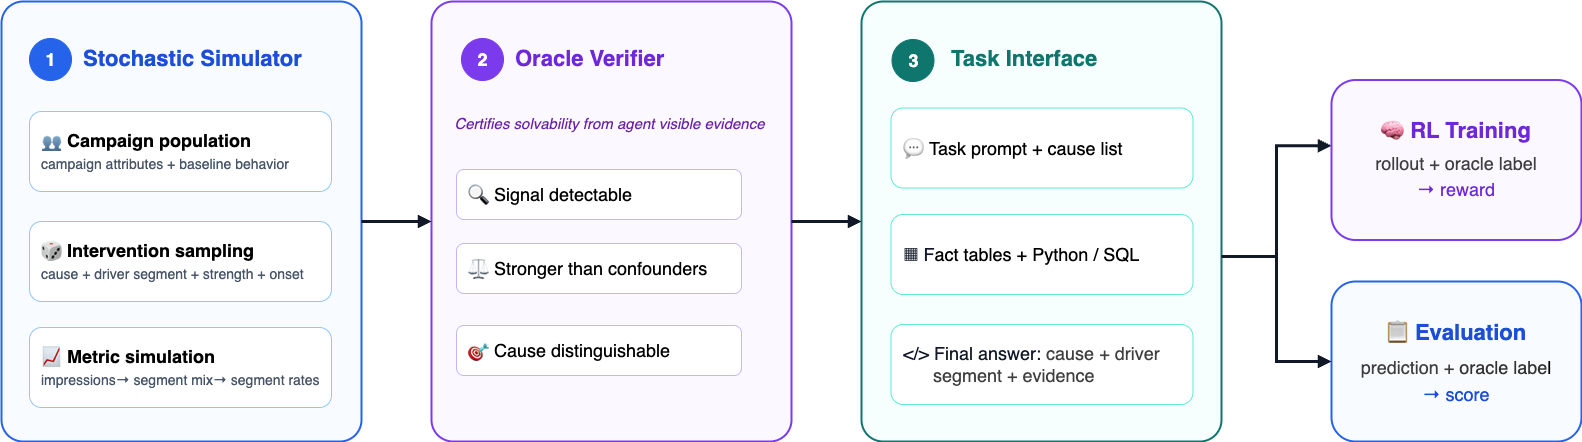

The diagram above was exported from draw.io. Its source (the exported page's mxGraphModel, read from the mxfile embedded in the PNG):
<mxGraphModel dx="801" dy="763" grid="1" gridSize="15" guides="1" tooltips="1" connect="1" arrows="1" fold="1" page="1" pageScale="1" pageWidth="1920" pageHeight="1200" math="0" shadow="0">
  <root>
    <mxCell id="0" />
    <mxCell id="1" parent="0" />
    <mxCell id="sim" value="" style="rounded=1;html=1;whiteSpace=wrap;arcSize=6;strokeWidth=2;strokeColor=#2563EB;fillColor=#F8FBFF;" parent="1" vertex="1">
      <mxGeometry x="135" y="345" width="360" height="440" as="geometry" />
    </mxCell>
    <mxCell id="simN" value="1" style="ellipse;html=1;aspect=fixed;strokeColor=#2563EB;fillColor=#2563EB;fontColor=#FFFFFF;fontStyle=1;fontSize=18;" parent="1" vertex="1">
      <mxGeometry x="163" y="382" width="42" height="42" as="geometry" />
    </mxCell>
    <mxCell id="simT" value="Stochastic Simulator" style="text;html=1;strokeColor=none;fillColor=none;align=left;verticalAlign=middle;whiteSpace=wrap;fontSize=22;fontStyle=1;fontColor=#1D4ED8;" parent="1" vertex="1">
      <mxGeometry x="215" y="382" width="230" height="42" as="geometry" />
    </mxCell>
    <mxCell id="sim1" value="&lt;span style=&quot;color: rgb(17, 24, 39);&quot;&gt;👥 &lt;/span&gt;&lt;b&gt;Campaign population&lt;/b&gt;&lt;br&gt;&lt;font style=&quot;font-size: 14px; color: rgb(71, 85, 105);&quot;&gt;campaign attributes + baseline behavior&lt;/font&gt;" style="rounded=1;html=1;whiteSpace=wrap;strokeColor=#93C5FD;fillColor=#FFFFFF;fontSize=18;align=left;verticalAlign=middle;spacing=12;" parent="1" vertex="1">
      <mxGeometry x="163" y="455" width="302" height="80" as="geometry" />
    </mxCell>
    <mxCell id="sim2" value="&lt;span style=&quot;color: rgb(17, 24, 39);&quot;&gt;🎲&amp;nbsp;&lt;/span&gt;&lt;b&gt;Intervention sampling&lt;/b&gt;&lt;br&gt;&lt;font style=&quot;font-size: 14px; color: rgb(71, 85, 105);&quot;&gt;cause + driver segment + strength + onset&lt;/font&gt;" style="rounded=1;html=1;whiteSpace=wrap;strokeColor=#93C5FD;fillColor=#FFFFFF;fontSize=18;align=left;verticalAlign=middle;spacing=12;" parent="1" vertex="1">
      <mxGeometry x="163" y="565" width="302" height="80" as="geometry" />
    </mxCell>
    <mxCell id="sim3" value="&lt;span style=&quot;color: rgb(17, 24, 39);&quot;&gt;📈&amp;nbsp;&lt;/span&gt;&lt;b&gt;Metric simulation&lt;/b&gt;&lt;br&gt;&lt;font style=&quot;font-size: 14px; color: rgb(71, 85, 105);&quot;&gt;impressions→ segment mix→ segment rates&lt;/font&gt;" style="rounded=1;html=1;whiteSpace=wrap;strokeColor=#93C5FD;fillColor=#FFFFFF;fontSize=18;align=left;verticalAlign=middle;spacing=12;" parent="1" vertex="1">
      <mxGeometry x="163" y="671" width="302" height="80" as="geometry" />
    </mxCell>
    <mxCell id="ver" value="" style="rounded=1;html=1;whiteSpace=wrap;arcSize=6;strokeWidth=2;strokeColor=#7C3AED;fillColor=#FBF8FF;" parent="1" vertex="1">
      <mxGeometry x="565" y="345" width="360" height="440" as="geometry" />
    </mxCell>
    <mxCell id="verN" value="2" style="ellipse;html=1;aspect=fixed;strokeColor=#7C3AED;fillColor=#7C3AED;fontColor=#FFFFFF;fontStyle=1;fontSize=18;" parent="1" vertex="1">
      <mxGeometry x="595" y="382" width="42" height="42" as="geometry" />
    </mxCell>
    <mxCell id="verT" value="Oracle Verifier" style="text;html=1;strokeColor=none;fillColor=none;align=left;verticalAlign=middle;whiteSpace=wrap;fontSize=22;fontStyle=1;fontColor=#6D28D9;" parent="1" vertex="1">
      <mxGeometry x="647" y="382" width="220" height="42" as="geometry" />
    </mxCell>
    <mxCell id="verSub" value="Certifies solvability from agent visible evidence" style="text;html=1;strokeColor=none;fillColor=none;align=center;verticalAlign=middle;whiteSpace=wrap;fontSize=15;fontStyle=2;fontColor=#6B21A8;" parent="1" vertex="1">
      <mxGeometry x="585.5" y="444.25" width="315" height="45" as="geometry" />
    </mxCell>
    <mxCell id="ver1" value="🔍 Signal detectable" style="rounded=1;html=1;whiteSpace=wrap;strokeColor=#C4B5FD;fillColor=#FFFFFF;fontSize=18;align=left;verticalAlign=middle;spacing=12;" parent="1" vertex="1">
      <mxGeometry x="590" y="513" width="285" height="50" as="geometry" />
    </mxCell>
    <mxCell id="ver2" value="⚖&amp;nbsp;Stronger than confounders" style="rounded=1;html=1;whiteSpace=wrap;strokeColor=#C4B5FD;fillColor=#FFFFFF;fontSize=18;align=left;verticalAlign=middle;spacing=12;" parent="1" vertex="1">
      <mxGeometry x="590" y="587" width="285" height="50" as="geometry" />
    </mxCell>
    <mxCell id="ver3" value="&lt;strong data-end=&quot;346&quot; data-start=&quot;340&quot;&gt;🎯&lt;/strong&gt;&amp;nbsp;Cause distinguishable&amp;nbsp;" style="rounded=1;html=1;whiteSpace=wrap;strokeColor=#C4B5FD;fillColor=#FFFFFF;fontSize=18;align=left;verticalAlign=middle;spacing=12;" parent="1" vertex="1">
      <mxGeometry x="590" y="669" width="285" height="50" as="geometry" />
    </mxCell>
    <mxCell id="task" value="" style="rounded=1;html=1;whiteSpace=wrap;arcSize=6;strokeWidth=2;strokeColor=#0F766E;fillColor=#F7FFFE;" parent="1" vertex="1">
      <mxGeometry x="995" y="345" width="360" height="440" as="geometry" />
    </mxCell>
    <mxCell id="taskN" value="3" style="ellipse;html=1;aspect=fixed;strokeColor=#0F766E;fillColor=#0F766E;fontColor=#FFFFFF;fontStyle=1;fontSize=18;" parent="1" vertex="1">
      <mxGeometry x="1025.5" y="383" width="42" height="42" as="geometry" />
    </mxCell>
    <mxCell id="taskT" value="Task Interface" style="text;html=1;strokeColor=none;fillColor=none;align=left;verticalAlign=middle;whiteSpace=wrap;fontSize=22;fontStyle=1;fontColor=#0F766E;" parent="1" vertex="1">
      <mxGeometry x="1083" y="382" width="217.5" height="41.52" as="geometry" />
    </mxCell>
    <mxCell id="task1" value="&lt;span style=&quot;color: rgb(17, 24, 39);&quot;&gt;💬&amp;nbsp;&lt;/span&gt;Task prompt + cause list" style="rounded=1;html=1;whiteSpace=wrap;strokeColor=#5EEAD4;fillColor=#FFFFFF;fontSize=18;align=left;verticalAlign=middle;spacing=12;" parent="1" vertex="1">
      <mxGeometry x="1024.5" y="451.5" width="302" height="80" as="geometry" />
    </mxCell>
    <mxCell id="task2" value="&lt;span style=&quot;color: rgb(17, 24, 39);&quot;&gt;▦ F&lt;/span&gt;act tables + Python / SQL" style="rounded=1;html=1;whiteSpace=wrap;strokeColor=#5EEAD4;fillColor=#FFFFFF;fontSize=18;align=left;verticalAlign=middle;spacing=12;" parent="1" vertex="1">
      <mxGeometry x="1024.5" y="558" width="302" height="80" as="geometry" />
    </mxCell>
    <mxCell id="task4" value="&lt;span style=&quot;color: rgb(17, 24, 39);&quot;&gt;&amp;lt;/&amp;gt; Final answer:&lt;/span&gt;&lt;font style=&quot;background-color: transparent;&quot;&gt;&amp;nbsp;&lt;/font&gt;&lt;span style=&quot;color: rgb(63, 63, 63); background-color: transparent;&quot;&gt;cause + driver&amp;nbsp;&lt;/span&gt;&lt;div&gt;&lt;span style=&quot;color: rgb(63, 63, 63); background-color: transparent;&quot;&gt;&amp;nbsp; &amp;nbsp; &amp;nbsp; segment + evidence&lt;/span&gt;&lt;/div&gt;" style="rounded=1;html=1;whiteSpace=wrap;strokeColor=#5EEAD4;fillColor=#FFFFFF;fontSize=18;align=left;verticalAlign=middle;spacing=12;" parent="1" vertex="1">
      <mxGeometry x="1024.5" y="668" width="302" height="80" as="geometry" />
    </mxCell>
    <mxCell id="a1" value="" style="edgeStyle=orthogonalEdgeStyle;rounded=0;orthogonalLoop=1;jettySize=auto;html=1;endArrow=block;endFill=1;strokeWidth=3;strokeColor=#111827;fontSize=15;fontStyle=2;fontColor=#111827;labelBackgroundColor=#FFFFFF;" parent="1" source="sim" target="ver" edge="1">
      <mxGeometry x="0.008" relative="1" as="geometry">
        <mxPoint as="offset" />
      </mxGeometry>
    </mxCell>
    <mxCell id="a2" value="" style="edgeStyle=orthogonalEdgeStyle;rounded=0;orthogonalLoop=1;jettySize=auto;html=1;endArrow=block;endFill=1;strokeWidth=3;strokeColor=#111827;fontSize=15;fontStyle=2;fontColor=#111827;labelBackgroundColor=#FFFFFF;" parent="1" source="ver" target="task" edge="1">
      <mxGeometry relative="1" as="geometry" />
    </mxCell>
    <mxCell id="eval" value="&lt;b style=&quot;line-height: 150%;&quot;&gt;&lt;span style=&quot;color: rgb(30, 64, 175); font-weight: 400;&quot;&gt;📋&amp;nbsp;&lt;/span&gt;Evaluation&lt;/b&gt;&lt;div style=&quot;margin-top: 5px;&quot;&gt;&lt;font style=&quot;font-size: 18px;&quot;&gt;&lt;span style=&quot;color: rgb(63, 63, 63);&quot;&gt;prediction &lt;/span&gt;&lt;font style=&quot;color: rgb(0, 0, 0);&quot;&gt;&lt;span style=&quot;color: rgb(63, 63, 63);&quot;&gt;+&amp;nbsp;&lt;/span&gt;&lt;font style=&quot;color: rgb(51, 51, 51);&quot;&gt;oracle labe&lt;/font&gt;l&lt;/font&gt;&lt;br&gt;→ score&lt;/font&gt;&lt;/div&gt;" style="rounded=1;html=1;whiteSpace=wrap;strokeWidth=2;strokeColor=#2563EB;fillColor=#F8FBFF;fontSize=22;fontColor=#1D4ED8;align=center;verticalAlign=middle;" parent="1" vertex="1">
      <mxGeometry x="1465" y="625" width="250" height="160" as="geometry" />
    </mxCell>
    <mxCell id="rlbox" value="&lt;span style=&quot;color: rgb(88, 28, 135);&quot;&gt;🧠&amp;nbsp;&lt;/span&gt;&lt;b&gt;RL Training&lt;/b&gt;&lt;font style=&quot;font-size:16px;&quot;&gt;&lt;br&gt;&lt;/font&gt;&lt;div style=&quot;margin-top: 5px;&quot;&gt;&lt;span style=&quot;color: rgb(63, 63, 63); font-size: 18px; background-color: transparent;&quot;&gt;rollout +&amp;nbsp;&lt;/span&gt;&lt;span style=&quot;font-size: 18px; background-color: transparent; color: rgb(63, 63, 63);&quot;&gt;oracle label&lt;/span&gt;&lt;/div&gt;&lt;div&gt;&lt;font style=&quot;font-size: 18px;&quot;&gt;→ reward&lt;/font&gt;&lt;/div&gt;" style="rounded=1;html=1;whiteSpace=wrap;strokeWidth=2;strokeColor=#7C3AED;fillColor=#FBF8FF;fontSize=22;fontColor=#6D28D9;align=center;verticalAlign=middle;" parent="1" vertex="1">
      <mxGeometry x="1465" y="423.52" width="250" height="160" as="geometry" />
    </mxCell>
    <mxCell id="a3" value="" style="edgeStyle=orthogonalEdgeStyle;rounded=0;orthogonalLoop=1;jettySize=auto;html=1;endArrow=block;endFill=1;strokeWidth=3;strokeColor=#111827;fontSize=14;fontStyle=2;fontColor=#111827;labelBackgroundColor=#FFFFFF;entryX=0;entryY=0.5;entryDx=0;entryDy=0;" parent="1" source="task" target="eval" edge="1">
      <mxGeometry relative="1" as="geometry">
        <mxPoint x="1465" y="694" as="targetPoint" />
        <Array as="points">
          <mxPoint x="1410" y="600" />
          <mxPoint x="1410" y="705" />
        </Array>
      </mxGeometry>
    </mxCell>
    <mxCell id="a4" value="" style="edgeStyle=orthogonalEdgeStyle;rounded=0;orthogonalLoop=1;jettySize=auto;html=1;endArrow=block;endFill=1;strokeWidth=3;strokeColor=#111827;fontSize=14;fontStyle=2;fontColor=#111827;labelBackgroundColor=#FFFFFF;exitX=1.004;exitY=0.577;exitDx=0;exitDy=0;exitPerimeter=0;" parent="1" source="task" edge="1">
      <mxGeometry relative="1" as="geometry">
        <mxPoint x="1355" y="607.25" as="sourcePoint" />
        <mxPoint x="1465" y="489.25" as="targetPoint" />
        <Array as="points">
          <mxPoint x="1356" y="600" />
          <mxPoint x="1410" y="600" />
          <mxPoint x="1410" y="489" />
        </Array>
      </mxGeometry>
    </mxCell>
  </root>
</mxGraphModel>